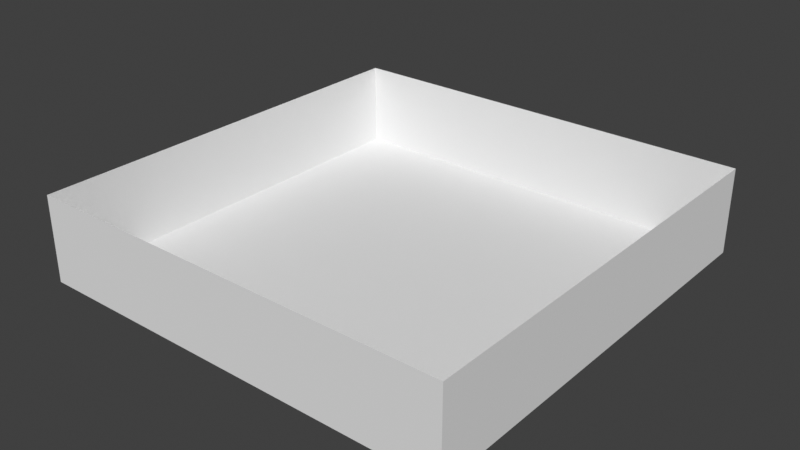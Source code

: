 # Source: test_room_2.blend  (saved by Blender 2.79.0; exported with 4.5.12 LTS)
import bpy
from mathutils import Matrix  # noqa: F401  (used for matrix-valued properties, if any)

bpy.ops.wm.read_factory_settings(use_empty=True)
scene = bpy.context.scene
scene.name = 'Scene'

# ---- collections
col_collection_1 = bpy.data.collections.new('Collection 1'); scene.collection.children.link(col_collection_1)

# ---- materials (node trees are filled in below, after node groups)
mat_material = bpy.data.materials.new('Material')
mat_material.alpha_threshold = 0.0
mat_material.use_transparent_shadow = False
mat_material.roughness = 0.5
mat_material.specular_intensity = 0.3446
mat_material.line_color = (0.0, 0.0, 0.0, 1.0)

# ---- material node trees

# ---- world
world_world = bpy.data.worlds.new('World'); scene.world = world_world
world_world.color = (0.05088, 0.05088, 0.05088)
world_world.use_sun_shadow = False
world_world.sun_shadow_jitter_overblur = 0.0
world_world.cycles.sampling_method = 'MANUAL'

# ---- meshes
me_cube = bpy.data.meshes.new('Cube')
me_cube.from_pydata([(8.0, 8.0, -0.7), (8.0, -8.0, -0.7), (-8.0, -8.0, -0.7), (-8.0, 8.0, -0.7), (8.0, 8.0, 2.5), (8.0, -8.0, 2.5), (-8.0, -8.0, 2.5), (-8.0, 8.0, 2.5)], [], [(0, 1, 2, 3), (0, 4, 5, 1), (1, 5, 6, 2), (2, 6, 7, 3), (4, 0, 3, 7)])
_uv = me_cube.uv_layers.new(name='UVMap')
_uv.uv.foreach_set('vector', [1.0, 1.0, 1.0, 0.0, 0.0, 0.0, 0.0, 1.0, 1.0, 1.0, 1.0, 1.0, 1.0, 0.0, 1.0, 0.0, 1.0, 0.0, 1.0, 0.0, 0.0, 0.0, 0.0, 0.0, 0.0, 0.0, 0.0, 0.0, 0.0, 1.0, 0.0, 1.0, 1.0, 1.0, 1.0, 1.0, 0.0, 1.0, 0.0, 1.0])
me_cube.materials.append(mat_material)
me_cube.use_remesh_preserve_volume = False
me_cube.use_remesh_preserve_attributes = False
me_cube.use_mirror_vertex_groups = False
me_cube.update()

# ---- objects
ob_cube = bpy.data.objects.new('Cube', me_cube)

# ---- transforms, parenting, visibility, modifiers, constraints
ob_cube.location = (0.0, 0.0, 0.0)
ob_cube.lock_rotations_4d = False
ob_cube.empty_display_type = 'ARROWS'
ob_cube.lineart.crease_threshold = 0.0

# ---- collection membership
col_collection_1.objects.link(ob_cube)

# ---- scene / render settings (as saved in the file)
scene.frame_start = 1; scene.frame_end = 250; scene.frame_set(1)
scene.render.engine = 'BLENDER_EEVEE_NEXT'
scene.render.resolution_x = 1280
scene.render.resolution_y = 720
scene.render.fps = 50
scene.render.dither_intensity = 1.202
scene.cycles.use_denoising = False
scene.cycles.samples = 128
scene.cycles.sampling_pattern = 'TABULATED_SOBOL'
scene.cycles.use_adaptive_sampling = False
scene.cycles.use_light_tree = False
scene.cycles.blur_glossy = 0.0
scene.cycles.sample_clamp_indirect = 0.0
scene.view_settings.view_transform = 'Standard'
bpy.context.view_layer.update()

# ---- added for rendering (the .blend has no active camera and no usable light): camera, sun
cam_auto = bpy.data.cameras.new('AutoCamera')
cam_auto.lens = 50.0
cam_auto.sensor_width = 36.0
cam_auto.clip_end = 1000.0
ob_auto_camera = bpy.data.objects.new('AutoCamera', cam_auto)
scene.collection.objects.link(ob_auto_camera)
ob_auto_camera.location = (21.1438, -25.3725, 17.815)
ob_auto_camera.rotation_euler = (1.09748, -7.21219e-08, 0.694738)
scene.camera = ob_auto_camera
light_auto_sun = bpy.data.lights.new('AutoSun', 'SUN')
light_auto_sun.energy = 3.0
light_auto_sun.angle = 0.0523599
ob_auto_sun = bpy.data.objects.new('AutoSun', light_auto_sun)
scene.collection.objects.link(ob_auto_sun)
ob_auto_sun.rotation_euler = (0.872665, 0.174533, 0.523599)
bpy.context.view_layer.update()
